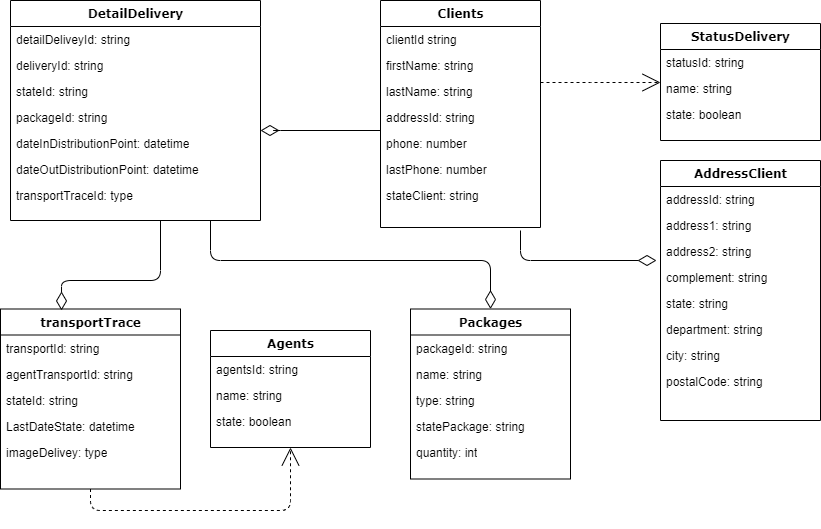

The diagram above was exported from draw.io. Its source (the exported page's mxGraphModel, read from the mxfile embedded in the PNG):
<mxGraphModel dx="1422" dy="754" grid="1" gridSize="10" guides="1" tooltips="1" connect="1" arrows="1" fold="1" page="1" pageScale="1" pageWidth="1100" pageHeight="850" background="none" math="0" shadow="0">
  <root>
    <mxCell id="0" />
    <mxCell id="1" parent="0" />
    <mxCell id="78961159f06e98e8-122" style="edgeStyle=elbowEdgeStyle;html=1;labelBackgroundColor=none;startFill=0;startSize=8;endArrow=open;endFill=0;endSize=16;fontFamily=Verdana;fontSize=12;elbow=vertical;dashed=1;" parent="1" source="78961159f06e98e8-30" target="78961159f06e98e8-43" edge="1">
      <mxGeometry relative="1" as="geometry" />
    </mxCell>
    <mxCell id="78961159f06e98e8-30" value="Clients" style="swimlane;html=1;fontStyle=1;align=center;verticalAlign=top;childLayout=stackLayout;horizontal=1;startSize=26;horizontalStack=0;resizeParent=1;resizeLast=0;collapsible=1;marginBottom=0;swimlaneFillColor=#ffffff;rounded=0;shadow=0;comic=0;labelBackgroundColor=none;strokeWidth=1;fillColor=none;fontFamily=Verdana;fontSize=12" parent="1" vertex="1">
      <mxGeometry x="460" y="60" width="160" height="227" as="geometry" />
    </mxCell>
    <mxCell id="78961159f06e98e8-31" value="clientId string" style="text;html=1;strokeColor=none;fillColor=none;align=left;verticalAlign=top;spacingLeft=4;spacingRight=4;whiteSpace=wrap;overflow=hidden;rotatable=0;points=[[0,0.5],[1,0.5]];portConstraint=eastwest;" parent="78961159f06e98e8-30" vertex="1">
      <mxGeometry y="26" width="160" height="26" as="geometry" />
    </mxCell>
    <mxCell id="78961159f06e98e8-32" value="firstName: string" style="text;html=1;strokeColor=none;fillColor=none;align=left;verticalAlign=top;spacingLeft=4;spacingRight=4;whiteSpace=wrap;overflow=hidden;rotatable=0;points=[[0,0.5],[1,0.5]];portConstraint=eastwest;" parent="78961159f06e98e8-30" vertex="1">
      <mxGeometry y="52" width="160" height="26" as="geometry" />
    </mxCell>
    <mxCell id="78961159f06e98e8-33" value="lastName: string" style="text;html=1;strokeColor=none;fillColor=none;align=left;verticalAlign=top;spacingLeft=4;spacingRight=4;whiteSpace=wrap;overflow=hidden;rotatable=0;points=[[0,0.5],[1,0.5]];portConstraint=eastwest;" parent="78961159f06e98e8-30" vertex="1">
      <mxGeometry y="78" width="160" height="26" as="geometry" />
    </mxCell>
    <mxCell id="78961159f06e98e8-34" value="addressId: string" style="text;html=1;strokeColor=none;fillColor=none;align=left;verticalAlign=top;spacingLeft=4;spacingRight=4;whiteSpace=wrap;overflow=hidden;rotatable=0;points=[[0,0.5],[1,0.5]];portConstraint=eastwest;" parent="78961159f06e98e8-30" vertex="1">
      <mxGeometry y="104" width="160" height="26" as="geometry" />
    </mxCell>
    <mxCell id="78961159f06e98e8-36" value="phone: number" style="text;html=1;strokeColor=none;fillColor=none;align=left;verticalAlign=top;spacingLeft=4;spacingRight=4;whiteSpace=wrap;overflow=hidden;rotatable=0;points=[[0,0.5],[1,0.5]];portConstraint=eastwest;" parent="78961159f06e98e8-30" vertex="1">
      <mxGeometry y="130" width="160" height="26" as="geometry" />
    </mxCell>
    <mxCell id="KsopwJW8mMs__iRtUwK5-9" value="lastPhone: number" style="text;html=1;strokeColor=none;fillColor=none;align=left;verticalAlign=top;spacingLeft=4;spacingRight=4;whiteSpace=wrap;overflow=hidden;rotatable=0;points=[[0,0.5],[1,0.5]];portConstraint=eastwest;" parent="78961159f06e98e8-30" vertex="1">
      <mxGeometry y="156" width="160" height="26" as="geometry" />
    </mxCell>
    <mxCell id="78961159f06e98e8-37" value="stateClient: string" style="text;html=1;strokeColor=none;fillColor=none;align=left;verticalAlign=top;spacingLeft=4;spacingRight=4;whiteSpace=wrap;overflow=hidden;rotatable=0;points=[[0,0.5],[1,0.5]];portConstraint=eastwest;" parent="78961159f06e98e8-30" vertex="1">
      <mxGeometry y="182" width="160" height="26" as="geometry" />
    </mxCell>
    <mxCell id="78961159f06e98e8-43" value="StatusDelivery" style="swimlane;html=1;fontStyle=1;align=center;verticalAlign=top;childLayout=stackLayout;horizontal=1;startSize=26;horizontalStack=0;resizeParent=1;resizeLast=0;collapsible=1;marginBottom=0;swimlaneFillColor=#ffffff;rounded=0;shadow=0;comic=0;labelBackgroundColor=none;strokeWidth=1;fillColor=none;fontFamily=Verdana;fontSize=12" parent="1" vertex="1">
      <mxGeometry x="740" y="83" width="160" height="117" as="geometry" />
    </mxCell>
    <mxCell id="78961159f06e98e8-44" value="statusId: string" style="text;html=1;strokeColor=none;fillColor=none;align=left;verticalAlign=top;spacingLeft=4;spacingRight=4;whiteSpace=wrap;overflow=hidden;rotatable=0;points=[[0,0.5],[1,0.5]];portConstraint=eastwest;" parent="78961159f06e98e8-43" vertex="1">
      <mxGeometry y="26" width="160" height="26" as="geometry" />
    </mxCell>
    <mxCell id="78961159f06e98e8-45" value="name: string" style="text;html=1;strokeColor=none;fillColor=none;align=left;verticalAlign=top;spacingLeft=4;spacingRight=4;whiteSpace=wrap;overflow=hidden;rotatable=0;points=[[0,0.5],[1,0.5]];portConstraint=eastwest;" parent="78961159f06e98e8-43" vertex="1">
      <mxGeometry y="52" width="160" height="26" as="geometry" />
    </mxCell>
    <mxCell id="78961159f06e98e8-49" value="state: boolean" style="text;html=1;strokeColor=none;fillColor=none;align=left;verticalAlign=top;spacingLeft=4;spacingRight=4;whiteSpace=wrap;overflow=hidden;rotatable=0;points=[[0,0.5],[1,0.5]];portConstraint=eastwest;" parent="78961159f06e98e8-43" vertex="1">
      <mxGeometry y="78" width="160" height="26" as="geometry" />
    </mxCell>
    <mxCell id="78961159f06e98e8-56" value="transportTrace" style="swimlane;html=1;fontStyle=1;align=center;verticalAlign=top;childLayout=stackLayout;horizontal=1;startSize=26;horizontalStack=0;resizeParent=1;resizeLast=0;collapsible=1;marginBottom=0;swimlaneFillColor=#ffffff;rounded=0;shadow=0;comic=0;labelBackgroundColor=none;strokeWidth=1;fillColor=none;fontFamily=Verdana;fontSize=12" parent="1" vertex="1">
      <mxGeometry x="80" y="368.5" width="180" height="180" as="geometry" />
    </mxCell>
    <mxCell id="78961159f06e98e8-57" value="transportId: string" style="text;html=1;strokeColor=none;fillColor=none;align=left;verticalAlign=top;spacingLeft=4;spacingRight=4;whiteSpace=wrap;overflow=hidden;rotatable=0;points=[[0,0.5],[1,0.5]];portConstraint=eastwest;" parent="78961159f06e98e8-56" vertex="1">
      <mxGeometry y="26" width="180" height="26" as="geometry" />
    </mxCell>
    <mxCell id="78961159f06e98e8-58" value="agentTransportId: string" style="text;html=1;strokeColor=none;fillColor=none;align=left;verticalAlign=top;spacingLeft=4;spacingRight=4;whiteSpace=wrap;overflow=hidden;rotatable=0;points=[[0,0.5],[1,0.5]];portConstraint=eastwest;" parent="78961159f06e98e8-56" vertex="1">
      <mxGeometry y="52" width="180" height="26" as="geometry" />
    </mxCell>
    <mxCell id="78961159f06e98e8-59" value="stateId: string" style="text;html=1;strokeColor=none;fillColor=none;align=left;verticalAlign=top;spacingLeft=4;spacingRight=4;whiteSpace=wrap;overflow=hidden;rotatable=0;points=[[0,0.5],[1,0.5]];portConstraint=eastwest;" parent="78961159f06e98e8-56" vertex="1">
      <mxGeometry y="78" width="180" height="26" as="geometry" />
    </mxCell>
    <mxCell id="78961159f06e98e8-60" value="LastDateState: datetime" style="text;html=1;strokeColor=none;fillColor=none;align=left;verticalAlign=top;spacingLeft=4;spacingRight=4;whiteSpace=wrap;overflow=hidden;rotatable=0;points=[[0,0.5],[1,0.5]];portConstraint=eastwest;" parent="78961159f06e98e8-56" vertex="1">
      <mxGeometry y="104" width="180" height="26" as="geometry" />
    </mxCell>
    <mxCell id="78961159f06e98e8-61" value="imageDelivey: type" style="text;html=1;strokeColor=none;fillColor=none;align=left;verticalAlign=top;spacingLeft=4;spacingRight=4;whiteSpace=wrap;overflow=hidden;rotatable=0;points=[[0,0.5],[1,0.5]];portConstraint=eastwest;" parent="78961159f06e98e8-56" vertex="1">
      <mxGeometry y="130" width="180" height="26" as="geometry" />
    </mxCell>
    <mxCell id="78961159f06e98e8-121" style="edgeStyle=elbowEdgeStyle;html=1;labelBackgroundColor=none;startFill=0;startSize=8;endArrow=diamondThin;endFill=0;endSize=16;fontFamily=Verdana;fontSize=12;elbow=vertical;" parent="1" source="78961159f06e98e8-30" target="KsopwJW8mMs__iRtUwK5-19" edge="1">
      <mxGeometry relative="1" as="geometry">
        <mxPoint x="420" y="190" as="sourcePoint" />
        <mxPoint x="250" y="190" as="targetPoint" />
        <Array as="points">
          <mxPoint x="350" y="190" />
          <mxPoint x="260" y="222" />
        </Array>
      </mxGeometry>
    </mxCell>
    <mxCell id="KsopwJW8mMs__iRtUwK5-1" value="AddressClient" style="swimlane;html=1;fontStyle=1;align=center;verticalAlign=top;childLayout=stackLayout;horizontal=1;startSize=26;horizontalStack=0;resizeParent=1;resizeLast=0;collapsible=1;marginBottom=0;swimlaneFillColor=#ffffff;rounded=0;shadow=0;comic=0;labelBackgroundColor=none;strokeWidth=1;fillColor=none;fontFamily=Verdana;fontSize=12" parent="1" vertex="1">
      <mxGeometry x="740" y="220" width="160" height="260" as="geometry" />
    </mxCell>
    <mxCell id="KsopwJW8mMs__iRtUwK5-2" value="addressId: string" style="text;html=1;strokeColor=none;fillColor=none;align=left;verticalAlign=top;spacingLeft=4;spacingRight=4;whiteSpace=wrap;overflow=hidden;rotatable=0;points=[[0,0.5],[1,0.5]];portConstraint=eastwest;" parent="KsopwJW8mMs__iRtUwK5-1" vertex="1">
      <mxGeometry y="26" width="160" height="26" as="geometry" />
    </mxCell>
    <mxCell id="KsopwJW8mMs__iRtUwK5-3" value="address1: string" style="text;html=1;strokeColor=none;fillColor=none;align=left;verticalAlign=top;spacingLeft=4;spacingRight=4;whiteSpace=wrap;overflow=hidden;rotatable=0;points=[[0,0.5],[1,0.5]];portConstraint=eastwest;" parent="KsopwJW8mMs__iRtUwK5-1" vertex="1">
      <mxGeometry y="52" width="160" height="26" as="geometry" />
    </mxCell>
    <mxCell id="KsopwJW8mMs__iRtUwK5-4" value="address2: string" style="text;html=1;strokeColor=none;fillColor=none;align=left;verticalAlign=top;spacingLeft=4;spacingRight=4;whiteSpace=wrap;overflow=hidden;rotatable=0;points=[[0,0.5],[1,0.5]];portConstraint=eastwest;" parent="KsopwJW8mMs__iRtUwK5-1" vertex="1">
      <mxGeometry y="78" width="160" height="26" as="geometry" />
    </mxCell>
    <mxCell id="KsopwJW8mMs__iRtUwK5-5" value="complement: string" style="text;html=1;strokeColor=none;fillColor=none;align=left;verticalAlign=top;spacingLeft=4;spacingRight=4;whiteSpace=wrap;overflow=hidden;rotatable=0;points=[[0,0.5],[1,0.5]];portConstraint=eastwest;" parent="KsopwJW8mMs__iRtUwK5-1" vertex="1">
      <mxGeometry y="104" width="160" height="26" as="geometry" />
    </mxCell>
    <mxCell id="KsopwJW8mMs__iRtUwK5-7" value="state: string" style="text;html=1;strokeColor=none;fillColor=none;align=left;verticalAlign=top;spacingLeft=4;spacingRight=4;whiteSpace=wrap;overflow=hidden;rotatable=0;points=[[0,0.5],[1,0.5]];portConstraint=eastwest;" parent="KsopwJW8mMs__iRtUwK5-1" vertex="1">
      <mxGeometry y="130" width="160" height="26" as="geometry" />
    </mxCell>
    <mxCell id="KsopwJW8mMs__iRtUwK5-8" value="department: string" style="text;html=1;strokeColor=none;fillColor=none;align=left;verticalAlign=top;spacingLeft=4;spacingRight=4;whiteSpace=wrap;overflow=hidden;rotatable=0;points=[[0,0.5],[1,0.5]];portConstraint=eastwest;" parent="KsopwJW8mMs__iRtUwK5-1" vertex="1">
      <mxGeometry y="156" width="160" height="26" as="geometry" />
    </mxCell>
    <mxCell id="3BttCXaq_DKn0b0H0_h0-2" value="city: string" style="text;html=1;strokeColor=none;fillColor=none;align=left;verticalAlign=top;spacingLeft=4;spacingRight=4;whiteSpace=wrap;overflow=hidden;rotatable=0;points=[[0,0.5],[1,0.5]];portConstraint=eastwest;" vertex="1" parent="KsopwJW8mMs__iRtUwK5-1">
      <mxGeometry y="182" width="160" height="26" as="geometry" />
    </mxCell>
    <mxCell id="3BttCXaq_DKn0b0H0_h0-3" value="postalCode: string" style="text;html=1;strokeColor=none;fillColor=none;align=left;verticalAlign=top;spacingLeft=4;spacingRight=4;whiteSpace=wrap;overflow=hidden;rotatable=0;points=[[0,0.5],[1,0.5]];portConstraint=eastwest;" vertex="1" parent="KsopwJW8mMs__iRtUwK5-1">
      <mxGeometry y="208" width="160" height="26" as="geometry" />
    </mxCell>
    <mxCell id="KsopwJW8mMs__iRtUwK5-10" value="Packages" style="swimlane;html=1;fontStyle=1;align=center;verticalAlign=top;childLayout=stackLayout;horizontal=1;startSize=26;horizontalStack=0;resizeParent=1;resizeLast=0;collapsible=1;marginBottom=0;swimlaneFillColor=#ffffff;rounded=0;shadow=0;comic=0;labelBackgroundColor=none;strokeWidth=1;fillColor=none;fontFamily=Verdana;fontSize=12" parent="1" vertex="1">
      <mxGeometry x="490" y="368.5" width="160" height="170" as="geometry" />
    </mxCell>
    <mxCell id="KsopwJW8mMs__iRtUwK5-11" value="packageId: string" style="text;html=1;strokeColor=none;fillColor=none;align=left;verticalAlign=top;spacingLeft=4;spacingRight=4;whiteSpace=wrap;overflow=hidden;rotatable=0;points=[[0,0.5],[1,0.5]];portConstraint=eastwest;" parent="KsopwJW8mMs__iRtUwK5-10" vertex="1">
      <mxGeometry y="26" width="160" height="26" as="geometry" />
    </mxCell>
    <mxCell id="KsopwJW8mMs__iRtUwK5-12" value="name: string" style="text;html=1;strokeColor=none;fillColor=none;align=left;verticalAlign=top;spacingLeft=4;spacingRight=4;whiteSpace=wrap;overflow=hidden;rotatable=0;points=[[0,0.5],[1,0.5]];portConstraint=eastwest;" parent="KsopwJW8mMs__iRtUwK5-10" vertex="1">
      <mxGeometry y="52" width="160" height="26" as="geometry" />
    </mxCell>
    <mxCell id="KsopwJW8mMs__iRtUwK5-13" value="type: string" style="text;html=1;strokeColor=none;fillColor=none;align=left;verticalAlign=top;spacingLeft=4;spacingRight=4;whiteSpace=wrap;overflow=hidden;rotatable=0;points=[[0,0.5],[1,0.5]];portConstraint=eastwest;" parent="KsopwJW8mMs__iRtUwK5-10" vertex="1">
      <mxGeometry y="78" width="160" height="26" as="geometry" />
    </mxCell>
    <mxCell id="KsopwJW8mMs__iRtUwK5-14" value="statePackage: string" style="text;html=1;strokeColor=none;fillColor=none;align=left;verticalAlign=top;spacingLeft=4;spacingRight=4;whiteSpace=wrap;overflow=hidden;rotatable=0;points=[[0,0.5],[1,0.5]];portConstraint=eastwest;" parent="KsopwJW8mMs__iRtUwK5-10" vertex="1">
      <mxGeometry y="104" width="160" height="26" as="geometry" />
    </mxCell>
    <mxCell id="3BttCXaq_DKn0b0H0_h0-1" value="quantity: int" style="text;html=1;strokeColor=none;fillColor=none;align=left;verticalAlign=top;spacingLeft=4;spacingRight=4;whiteSpace=wrap;overflow=hidden;rotatable=0;points=[[0,0.5],[1,0.5]];portConstraint=eastwest;" vertex="1" parent="KsopwJW8mMs__iRtUwK5-10">
      <mxGeometry y="130" width="160" height="26" as="geometry" />
    </mxCell>
    <mxCell id="KsopwJW8mMs__iRtUwK5-18" style="edgeStyle=elbowEdgeStyle;html=1;labelBackgroundColor=none;startFill=0;startSize=8;endArrow=diamondThin;endFill=0;endSize=16;fontFamily=Verdana;fontSize=12;elbow=vertical;" parent="1" target="KsopwJW8mMs__iRtUwK5-10" edge="1">
      <mxGeometry relative="1" as="geometry">
        <mxPoint x="290" y="280" as="sourcePoint" />
        <mxPoint x="520" y="610" as="targetPoint" />
        <Array as="points">
          <mxPoint x="340" y="320" />
          <mxPoint x="530" y="642" />
        </Array>
      </mxGeometry>
    </mxCell>
    <mxCell id="KsopwJW8mMs__iRtUwK5-19" value="DetailDelivery" style="swimlane;html=1;fontStyle=1;align=center;verticalAlign=top;childLayout=stackLayout;horizontal=1;startSize=26;horizontalStack=0;resizeParent=1;resizeLast=0;collapsible=1;marginBottom=0;swimlaneFillColor=#ffffff;rounded=0;shadow=0;comic=0;labelBackgroundColor=none;strokeWidth=1;fillColor=none;fontFamily=Verdana;fontSize=12" parent="1" vertex="1">
      <mxGeometry x="90" y="60" width="250" height="220" as="geometry" />
    </mxCell>
    <mxCell id="KsopwJW8mMs__iRtUwK5-20" value="detailDeliveyId: string" style="text;html=1;strokeColor=none;fillColor=none;align=left;verticalAlign=top;spacingLeft=4;spacingRight=4;whiteSpace=wrap;overflow=hidden;rotatable=0;points=[[0,0.5],[1,0.5]];portConstraint=eastwest;" parent="KsopwJW8mMs__iRtUwK5-19" vertex="1">
      <mxGeometry y="26" width="250" height="26" as="geometry" />
    </mxCell>
    <mxCell id="KsopwJW8mMs__iRtUwK5-21" value="deliveryId: string" style="text;html=1;strokeColor=none;fillColor=none;align=left;verticalAlign=top;spacingLeft=4;spacingRight=4;whiteSpace=wrap;overflow=hidden;rotatable=0;points=[[0,0.5],[1,0.5]];portConstraint=eastwest;" parent="KsopwJW8mMs__iRtUwK5-19" vertex="1">
      <mxGeometry y="52" width="250" height="26" as="geometry" />
    </mxCell>
    <mxCell id="KsopwJW8mMs__iRtUwK5-22" value="stateId: string" style="text;html=1;strokeColor=none;fillColor=none;align=left;verticalAlign=top;spacingLeft=4;spacingRight=4;whiteSpace=wrap;overflow=hidden;rotatable=0;points=[[0,0.5],[1,0.5]];portConstraint=eastwest;" parent="KsopwJW8mMs__iRtUwK5-19" vertex="1">
      <mxGeometry y="78" width="250" height="26" as="geometry" />
    </mxCell>
    <mxCell id="KsopwJW8mMs__iRtUwK5-23" value="packageId: string" style="text;html=1;strokeColor=none;fillColor=none;align=left;verticalAlign=top;spacingLeft=4;spacingRight=4;whiteSpace=wrap;overflow=hidden;rotatable=0;points=[[0,0.5],[1,0.5]];portConstraint=eastwest;" parent="KsopwJW8mMs__iRtUwK5-19" vertex="1">
      <mxGeometry y="104" width="250" height="26" as="geometry" />
    </mxCell>
    <mxCell id="KsopwJW8mMs__iRtUwK5-24" value="dateInDistributionPoint: datetime" style="text;html=1;strokeColor=none;fillColor=none;align=left;verticalAlign=top;spacingLeft=4;spacingRight=4;whiteSpace=wrap;overflow=hidden;rotatable=0;points=[[0,0.5],[1,0.5]];portConstraint=eastwest;" parent="KsopwJW8mMs__iRtUwK5-19" vertex="1">
      <mxGeometry y="130" width="250" height="26" as="geometry" />
    </mxCell>
    <mxCell id="KsopwJW8mMs__iRtUwK5-25" value="dateOutDistributionPoint: datetime" style="text;html=1;strokeColor=none;fillColor=none;align=left;verticalAlign=top;spacingLeft=4;spacingRight=4;whiteSpace=wrap;overflow=hidden;rotatable=0;points=[[0,0.5],[1,0.5]];portConstraint=eastwest;" parent="KsopwJW8mMs__iRtUwK5-19" vertex="1">
      <mxGeometry y="156" width="250" height="26" as="geometry" />
    </mxCell>
    <mxCell id="KsopwJW8mMs__iRtUwK5-26" value="transportTraceId: type" style="text;html=1;strokeColor=none;fillColor=none;align=left;verticalAlign=top;spacingLeft=4;spacingRight=4;whiteSpace=wrap;overflow=hidden;rotatable=0;points=[[0,0.5],[1,0.5]];portConstraint=eastwest;" parent="KsopwJW8mMs__iRtUwK5-19" vertex="1">
      <mxGeometry y="182" width="250" height="26" as="geometry" />
    </mxCell>
    <mxCell id="3BttCXaq_DKn0b0H0_h0-5" style="edgeStyle=elbowEdgeStyle;html=1;labelBackgroundColor=none;startFill=0;startSize=8;endArrow=diamondThin;endFill=0;endSize=16;fontFamily=Verdana;fontSize=12;elbow=vertical;entryX=0.339;entryY=0.008;entryDx=0;entryDy=0;entryPerimeter=0;" edge="1" parent="1" target="78961159f06e98e8-56">
      <mxGeometry relative="1" as="geometry">
        <mxPoint x="240" y="280" as="sourcePoint" />
        <mxPoint x="530" y="410" as="targetPoint" />
        <Array as="points">
          <mxPoint x="220" y="340" />
          <mxPoint x="550" y="662" />
        </Array>
      </mxGeometry>
    </mxCell>
    <mxCell id="3BttCXaq_DKn0b0H0_h0-6" value="Agents" style="swimlane;html=1;fontStyle=1;align=center;verticalAlign=top;childLayout=stackLayout;horizontal=1;startSize=26;horizontalStack=0;resizeParent=1;resizeLast=0;collapsible=1;marginBottom=0;swimlaneFillColor=#ffffff;rounded=0;shadow=0;comic=0;labelBackgroundColor=none;strokeWidth=1;fillColor=none;fontFamily=Verdana;fontSize=12" vertex="1" parent="1">
      <mxGeometry x="290" y="390" width="160" height="117" as="geometry" />
    </mxCell>
    <mxCell id="3BttCXaq_DKn0b0H0_h0-7" value="agentsId: string" style="text;html=1;strokeColor=none;fillColor=none;align=left;verticalAlign=top;spacingLeft=4;spacingRight=4;whiteSpace=wrap;overflow=hidden;rotatable=0;points=[[0,0.5],[1,0.5]];portConstraint=eastwest;" vertex="1" parent="3BttCXaq_DKn0b0H0_h0-6">
      <mxGeometry y="26" width="160" height="26" as="geometry" />
    </mxCell>
    <mxCell id="3BttCXaq_DKn0b0H0_h0-8" value="name: string" style="text;html=1;strokeColor=none;fillColor=none;align=left;verticalAlign=top;spacingLeft=4;spacingRight=4;whiteSpace=wrap;overflow=hidden;rotatable=0;points=[[0,0.5],[1,0.5]];portConstraint=eastwest;" vertex="1" parent="3BttCXaq_DKn0b0H0_h0-6">
      <mxGeometry y="52" width="160" height="26" as="geometry" />
    </mxCell>
    <mxCell id="3BttCXaq_DKn0b0H0_h0-9" value="state: boolean" style="text;html=1;strokeColor=none;fillColor=none;align=left;verticalAlign=top;spacingLeft=4;spacingRight=4;whiteSpace=wrap;overflow=hidden;rotatable=0;points=[[0,0.5],[1,0.5]];portConstraint=eastwest;" vertex="1" parent="3BttCXaq_DKn0b0H0_h0-6">
      <mxGeometry y="78" width="160" height="26" as="geometry" />
    </mxCell>
    <mxCell id="3BttCXaq_DKn0b0H0_h0-12" style="edgeStyle=elbowEdgeStyle;html=1;labelBackgroundColor=none;startFill=0;startSize=8;endArrow=open;endFill=0;endSize=16;fontFamily=Verdana;fontSize=12;elbow=vertical;dashed=1;exitX=0.5;exitY=1;exitDx=0;exitDy=0;entryX=0.5;entryY=1;entryDx=0;entryDy=0;" edge="1" parent="1" source="78961159f06e98e8-56" target="3BttCXaq_DKn0b0H0_h0-6">
      <mxGeometry relative="1" as="geometry">
        <mxPoint x="199" y="360" as="sourcePoint" />
        <mxPoint x="750" y="152" as="targetPoint" />
        <Array as="points">
          <mxPoint x="270" y="570" />
        </Array>
      </mxGeometry>
    </mxCell>
    <mxCell id="3BttCXaq_DKn0b0H0_h0-13" style="edgeStyle=elbowEdgeStyle;html=1;labelBackgroundColor=none;startFill=0;startSize=8;endArrow=diamondThin;endFill=0;endSize=16;fontFamily=Verdana;fontSize=12;elbow=vertical;entryX=-0.025;entryY=0.808;entryDx=0;entryDy=0;entryPerimeter=0;" edge="1" parent="1" target="KsopwJW8mMs__iRtUwK5-4">
      <mxGeometry relative="1" as="geometry">
        <mxPoint x="600" y="290" as="sourcePoint" />
        <mxPoint x="710" y="320" as="targetPoint" />
        <Array as="points">
          <mxPoint x="630" y="320" />
          <mxPoint x="580" y="330" />
          <mxPoint x="540" y="652" />
        </Array>
      </mxGeometry>
    </mxCell>
  </root>
</mxGraphModel>